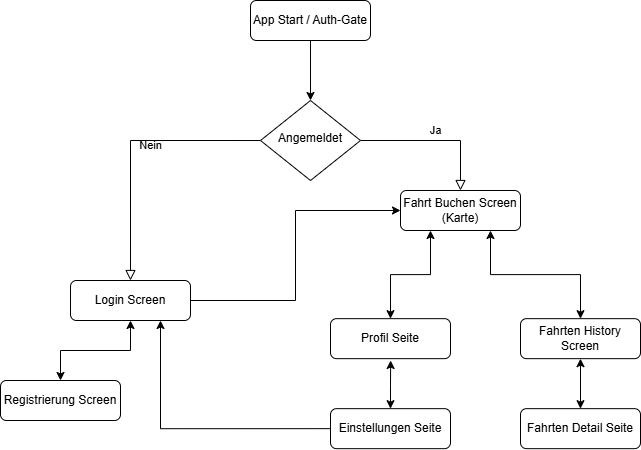

The diagram above was exported from draw.io. Its source (the exported page's mxGraphModel, read from the mxfile embedded in the PNG):
<mxGraphModel dx="1157" dy="661" grid="1" gridSize="10" guides="1" tooltips="1" connect="1" arrows="1" fold="1" page="1" pageScale="1" pageWidth="827" pageHeight="1169" math="0" shadow="0">
  <root>
    <mxCell id="WIyWlLk6GJQsqaUBKTNV-0" />
    <mxCell id="WIyWlLk6GJQsqaUBKTNV-1" parent="WIyWlLk6GJQsqaUBKTNV-0" />
    <mxCell id="jvYsFNUN0kyPm81Jind0-1" edge="1" parent="WIyWlLk6GJQsqaUBKTNV-1" source="WIyWlLk6GJQsqaUBKTNV-3" style="edgeStyle=orthogonalEdgeStyle;rounded=0;orthogonalLoop=1;jettySize=auto;html=1;exitX=0.5;exitY=1;exitDx=0;exitDy=0;entryX=0.5;entryY=0;entryDx=0;entryDy=0;" target="WIyWlLk6GJQsqaUBKTNV-6">
      <mxGeometry relative="1" as="geometry" />
    </mxCell>
    <mxCell id="WIyWlLk6GJQsqaUBKTNV-3" parent="WIyWlLk6GJQsqaUBKTNV-1" style="rounded=1;whiteSpace=wrap;html=1;fontSize=12;glass=0;strokeWidth=1;shadow=0;" value="App Start / Auth-Gate" vertex="1">
      <mxGeometry height="40" width="120" x="340" y="10" as="geometry" />
    </mxCell>
    <mxCell id="WIyWlLk6GJQsqaUBKTNV-4" edge="1" parent="WIyWlLk6GJQsqaUBKTNV-1" style="rounded=0;html=1;jettySize=auto;orthogonalLoop=1;fontSize=11;endArrow=block;endFill=0;endSize=8;strokeWidth=1;shadow=0;labelBackgroundColor=none;edgeStyle=orthogonalEdgeStyle;" value="Nein">
      <mxGeometry relative="1" y="20" as="geometry">
        <mxPoint as="offset" />
        <mxPoint x="349.9957142857142" y="150.00857142857134" as="sourcePoint" />
        <mxPoint x="219.98857142857148" y="290.00285714285724" as="targetPoint" />
      </mxGeometry>
    </mxCell>
    <mxCell id="WIyWlLk6GJQsqaUBKTNV-5" edge="1" parent="WIyWlLk6GJQsqaUBKTNV-1" source="WIyWlLk6GJQsqaUBKTNV-6" style="edgeStyle=orthogonalEdgeStyle;rounded=0;html=1;jettySize=auto;orthogonalLoop=1;fontSize=11;endArrow=block;endFill=0;endSize=8;strokeWidth=1;shadow=0;labelBackgroundColor=none;" target="WIyWlLk6GJQsqaUBKTNV-7" value="Ja">
      <mxGeometry relative="1" y="10" as="geometry">
        <mxPoint as="offset" />
      </mxGeometry>
    </mxCell>
    <mxCell id="WIyWlLk6GJQsqaUBKTNV-6" parent="WIyWlLk6GJQsqaUBKTNV-1" style="rhombus;whiteSpace=wrap;html=1;shadow=0;fontFamily=Helvetica;fontSize=12;align=center;strokeWidth=1;spacing=6;spacingTop=-4;" value="Angemeldet" vertex="1">
      <mxGeometry height="80" width="100" x="350" y="110" as="geometry" />
    </mxCell>
    <mxCell id="jvYsFNUN0kyPm81Jind0-9" edge="1" parent="WIyWlLk6GJQsqaUBKTNV-1" source="WIyWlLk6GJQsqaUBKTNV-7" style="edgeStyle=orthogonalEdgeStyle;rounded=0;orthogonalLoop=1;jettySize=auto;html=1;exitX=0.75;exitY=1;exitDx=0;exitDy=0;entryX=0.5;entryY=0;entryDx=0;entryDy=0;startArrow=classic;startFill=1;" target="jvYsFNUN0kyPm81Jind0-3">
      <mxGeometry relative="1" as="geometry" />
    </mxCell>
    <mxCell id="WIyWlLk6GJQsqaUBKTNV-7" parent="WIyWlLk6GJQsqaUBKTNV-1" style="rounded=1;whiteSpace=wrap;html=1;fontSize=12;glass=0;strokeWidth=1;shadow=0;" value="Fahrt Buchen Screen (Karte)" vertex="1">
      <mxGeometry height="40" width="120" x="490" y="200" as="geometry" />
    </mxCell>
    <mxCell id="WIyWlLk6GJQsqaUBKTNV-11" parent="WIyWlLk6GJQsqaUBKTNV-1" style="rounded=1;whiteSpace=wrap;html=1;fontSize=12;glass=0;strokeWidth=1;shadow=0;" value="Registrierung Screen" vertex="1">
      <mxGeometry height="40" width="120" x="90" y="390" as="geometry" />
    </mxCell>
    <mxCell id="jvYsFNUN0kyPm81Jind0-2" edge="1" parent="WIyWlLk6GJQsqaUBKTNV-1" source="WIyWlLk6GJQsqaUBKTNV-12" style="edgeStyle=orthogonalEdgeStyle;rounded=0;orthogonalLoop=1;jettySize=auto;html=1;entryX=0.5;entryY=0;entryDx=0;entryDy=0;startArrow=classic;startFill=1;" target="WIyWlLk6GJQsqaUBKTNV-11">
      <mxGeometry relative="1" as="geometry" />
    </mxCell>
    <mxCell id="jvYsFNUN0kyPm81Jind0-4" edge="1" parent="WIyWlLk6GJQsqaUBKTNV-1" source="WIyWlLk6GJQsqaUBKTNV-12" style="edgeStyle=orthogonalEdgeStyle;rounded=0;orthogonalLoop=1;jettySize=auto;html=1;exitX=1;exitY=0.5;exitDx=0;exitDy=0;entryX=0;entryY=0.5;entryDx=0;entryDy=0;" target="WIyWlLk6GJQsqaUBKTNV-7">
      <mxGeometry relative="1" as="geometry" />
    </mxCell>
    <mxCell id="WIyWlLk6GJQsqaUBKTNV-12" parent="WIyWlLk6GJQsqaUBKTNV-1" style="rounded=1;whiteSpace=wrap;html=1;fontSize=12;glass=0;strokeWidth=1;shadow=0;" value="Login Screen" vertex="1">
      <mxGeometry height="40" width="120" x="160" y="290" as="geometry" />
    </mxCell>
    <mxCell id="jvYsFNUN0kyPm81Jind0-7" edge="1" parent="WIyWlLk6GJQsqaUBKTNV-1" source="jvYsFNUN0kyPm81Jind0-3" style="edgeStyle=orthogonalEdgeStyle;rounded=0;orthogonalLoop=1;jettySize=auto;html=1;entryX=0.5;entryY=0;entryDx=0;entryDy=0;startArrow=classic;startFill=1;" target="jvYsFNUN0kyPm81Jind0-6">
      <mxGeometry relative="1" as="geometry" />
    </mxCell>
    <mxCell id="jvYsFNUN0kyPm81Jind0-3" parent="WIyWlLk6GJQsqaUBKTNV-1" style="rounded=1;whiteSpace=wrap;html=1;fontSize=12;glass=0;strokeWidth=1;shadow=0;" value="Fahrten History Screen" vertex="1">
      <mxGeometry height="40" width="120" x="610" y="328.16" as="geometry" />
    </mxCell>
    <mxCell id="jvYsFNUN0kyPm81Jind0-6" parent="WIyWlLk6GJQsqaUBKTNV-1" style="rounded=1;whiteSpace=wrap;html=1;fontSize=12;glass=0;strokeWidth=1;shadow=0;" value="Fahrten Detail Seite" vertex="1">
      <mxGeometry height="40" width="120" x="610" y="418.16" as="geometry" />
    </mxCell>
    <mxCell id="jvYsFNUN0kyPm81Jind0-10" edge="1" parent="WIyWlLk6GJQsqaUBKTNV-1" source="jvYsFNUN0kyPm81Jind0-8" style="edgeStyle=orthogonalEdgeStyle;rounded=0;orthogonalLoop=1;jettySize=auto;html=1;entryX=0.25;entryY=1;entryDx=0;entryDy=0;startArrow=classic;startFill=1;" target="WIyWlLk6GJQsqaUBKTNV-7">
      <mxGeometry relative="1" as="geometry" />
    </mxCell>
    <mxCell id="jvYsFNUN0kyPm81Jind0-8" parent="WIyWlLk6GJQsqaUBKTNV-1" style="rounded=1;whiteSpace=wrap;html=1;fontSize=12;glass=0;strokeWidth=1;shadow=0;" value="Profil Seite" vertex="1">
      <mxGeometry height="40" width="120" x="420" y="328.15999999999997" as="geometry" />
    </mxCell>
    <mxCell id="jvYsFNUN0kyPm81Jind0-12" edge="1" parent="WIyWlLk6GJQsqaUBKTNV-1" source="jvYsFNUN0kyPm81Jind0-11" style="edgeStyle=orthogonalEdgeStyle;rounded=0;orthogonalLoop=1;jettySize=auto;html=1;exitX=0;exitY=0.5;exitDx=0;exitDy=0;entryX=0.75;entryY=1;entryDx=0;entryDy=0;" target="WIyWlLk6GJQsqaUBKTNV-12">
      <mxGeometry relative="1" as="geometry" />
    </mxCell>
    <mxCell id="jvYsFNUN0kyPm81Jind0-13" edge="1" parent="WIyWlLk6GJQsqaUBKTNV-1" source="jvYsFNUN0kyPm81Jind0-11" style="edgeStyle=orthogonalEdgeStyle;rounded=0;orthogonalLoop=1;jettySize=auto;html=1;exitX=0.5;exitY=0;exitDx=0;exitDy=0;startArrow=classic;startFill=1;">
      <mxGeometry relative="1" as="geometry">
        <mxPoint x="480.1428571428571" y="370" as="targetPoint" />
      </mxGeometry>
    </mxCell>
    <mxCell id="jvYsFNUN0kyPm81Jind0-11" parent="WIyWlLk6GJQsqaUBKTNV-1" style="rounded=1;whiteSpace=wrap;html=1;fontSize=12;glass=0;strokeWidth=1;shadow=0;" value="Einstellungen Seite" vertex="1">
      <mxGeometry height="40" width="120" x="420" y="418.16" as="geometry" />
    </mxCell>
  </root>
</mxGraphModel>